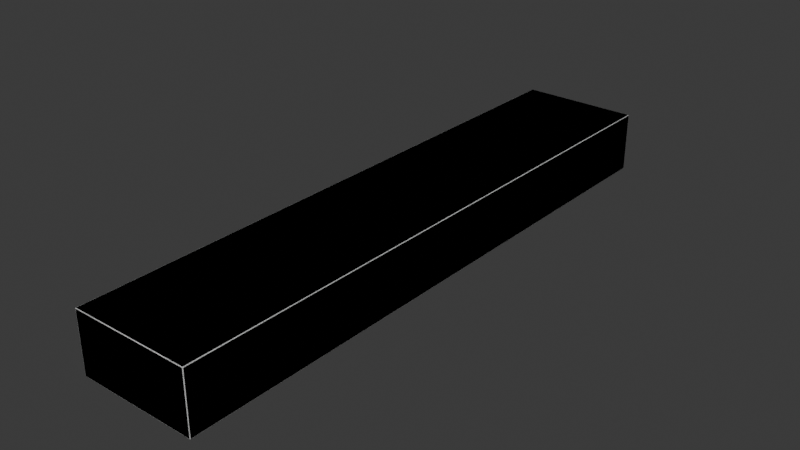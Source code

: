 # Source: FST_RepublicInteriorWalkway_SidePanel_1x0.5x5m.blend  (saved by Blender 5.1.30; exported with 4.5.12 LTS)
import bpy
from mathutils import Matrix  # noqa: F401  (used for matrix-valued properties, if any)

bpy.ops.wm.read_factory_settings(use_empty=True)
scene = bpy.context.scene
scene.name = 'Scene'

# ---- collections
col_floor = bpy.data.collections.new('Floor'); scene.collection.children.link(col_floor)

# ---- world
world_world = bpy.data.worlds.new('World'); scene.world = world_world
world_world.use_nodes = True; world_world.node_tree.nodes.clear()
_N = world_world.node_tree.nodes; _L = world_world.node_tree.links
n0 = _N.new('ShaderNodeOutputWorld'); n0.name = 'World Output'; n0.location = (200, 100)
n1 = _N.new('ShaderNodeBackground'); n1.name = 'Background'; n1.location = (-200, 100)
n1.inputs[0].default_value = (0.05088, 0.05088, 0.05088, 1.0)
_L.new(n1.outputs[0], n0.inputs[0])
n0.is_active_output = True
world_world.color = (0.05088, 0.05088, 0.05088)
world_world.sun_shadow_jitter_overblur = 0.0

# ---- meshes
me_plane = bpy.data.meshes.new('Plane')
me_plane.from_pydata([(-0.5, -2.495, -0.005064), (-0.4949, -2.495, 0.0), (-0.4949, -2.5, -0.005064), (-0.4985, -2.495, -0.001483), (-0.4979, -2.498, -0.00214), (-0.4949, -2.499, -0.001483), (-0.4985, -2.499, -0.005064), (0.4949, -2.5, -0.005064), (0.4949, -2.495, 0.0), (0.5, -2.495, -0.005064), (0.4949, -2.499, -0.001483), (0.4979, -2.498, -0.00214), (0.4985, -2.495, -0.001483), (0.4985, -2.499, -0.005064), (-0.5, 2.495, -0.005064), (-0.4949, 2.5, -0.005064), (-0.4949, 2.495, 0.0), (-0.4985, 2.499, -0.005064), (-0.4979, 2.498, -0.00214), (-0.4949, 2.499, -0.001483), (-0.4985, 2.495, -0.001483), (0.5, 2.495, -0.005064), (0.4949, 2.495, 0.0), (0.4949, 2.5, -0.005064), (0.4985, 2.495, -0.001483), (0.4979, 2.498, -0.00214), (0.4949, 2.499, -0.001483), (0.4985, 2.499, -0.005064), (-0.5, -2.495, -0.5), (-0.4949, -2.495, -0.5051), (-0.4949, -2.5, -0.5), (-0.4985, -2.495, -0.5036), (-0.4979, -2.498, -0.5029), (-0.4949, -2.499, -0.5036), (-0.4985, -2.499, -0.5), (0.4949, -2.5, -0.5), (0.4949, -2.495, -0.5051), (0.5, -2.495, -0.5), (0.4949, -2.499, -0.5036), (0.4979, -2.498, -0.5029), (0.4949, 2.5, -0.2525), (0.4985, 2.499, -0.2525), (0.5, 2.495, -0.2525), (0.4949, -2.5, -0.2525), (0.4985, -2.499, -0.2525), (0.5, -2.495, -0.2525), (-0.4949, -2.5, -0.2525), (-0.4985, -2.499, -0.2525), (-0.5, -2.495, -0.2525), (-0.4949, 2.5, -0.2525), (-0.4985, 2.499, -0.2525), (-0.5, 2.495, -0.2525), (0.4985, -2.495, -0.5036), (0.4985, -2.499, -0.5), (-0.5, 2.495, -0.5), (-0.4949, 2.5, -0.5), (-0.4949, 2.495, -0.5051), (-0.4985, 2.499, -0.5), (-0.4979, 2.498, -0.5029), (-0.4949, 2.499, -0.5036), (-0.4985, 2.495, -0.5036), (0.5, 2.495, -0.5), (0.4949, 2.495, -0.5051), (0.4949, 2.5, -0.5), (0.4985, 2.495, -0.5036), (0.4979, 2.498, -0.5029), (0.4949, 2.499, -0.5036), (0.4985, 2.499, -0.5), (-0.4949, 1.662, 0.0), (-0.4949, -1.662, 0.0), (-0.4985, -1.662, -0.001483), (-0.4985, 1.662, -0.001483), (-0.5, -1.662, -0.005064), (-0.5, 1.662, -0.005064), (0.4949, -1.662, 0.0), (0.4949, 1.662, 0.0), (0.4985, 1.662, -0.001483), (0.4985, -1.662, -0.001483), (0.5, 1.662, -0.005064), (0.5, -1.662, -0.005064), (-0.5, -1.662, -0.2525), (-0.5, 1.662, -0.2525), (0.5, 1.662, -0.2525), (0.5, -1.662, -0.2525), (-0.4949, -1.662, -0.5051), (-0.4949, 1.662, -0.5051), (-0.4985, 1.662, -0.5036), (-0.4985, -1.662, -0.5036), (-0.5, 1.662, -0.5), (-0.5, -1.662, -0.5), (0.4949, 1.662, -0.5051), (0.4949, -1.662, -0.5051), (0.4985, -1.662, -0.5036), (0.4985, 1.662, -0.5036), (0.5, -1.662, -0.5), (0.5, 1.662, -0.5)], [], [(0, 6, 4, 3), (1, 3, 4, 5), (2, 5, 4, 6), (7, 13, 11, 10), (8, 10, 11, 12), (9, 12, 11, 13), (14, 20, 18, 17), (15, 17, 18, 19), (16, 19, 18, 20), (21, 27, 25, 24), (22, 24, 25, 26), (23, 26, 25, 27), (1, 5, 10, 8), (5, 2, 7, 10), (22, 26, 19, 16), (26, 23, 15, 19), (63, 67, 65, 66), (62, 66, 65, 64), (43, 44, 13, 7), (44, 45, 9, 13), (36, 52, 39, 38), (35, 38, 39, 53), (49, 50, 17, 15), (50, 51, 14, 17), (30, 34, 32, 33), (37, 53, 39, 52), (56, 60, 58, 59), (61, 64, 65, 67), (28, 31, 32, 34), (29, 33, 32, 31), (6, 0, 48, 47), (2, 6, 47, 46), (54, 57, 58, 60), (55, 59, 58, 57), (2, 46, 43, 7), (27, 21, 42, 41), (23, 27, 41, 40), (23, 40, 49, 15), (29, 36, 38, 33), (33, 38, 35, 30), (62, 56, 59, 66), (66, 59, 55, 63), (43, 35, 53, 44), (44, 53, 37, 45), (49, 55, 57, 50), (50, 57, 54, 51), (34, 47, 48, 28), (30, 46, 47, 34), (30, 35, 43, 46), (67, 41, 42, 61), (63, 40, 41, 67), (63, 55, 49, 40), (95, 82, 83, 94), (89, 80, 81, 88), (85, 90, 91, 84), (93, 95, 94, 92), (90, 93, 92, 91), (87, 89, 88, 86), (84, 87, 86, 85), (82, 78, 79, 83), (80, 72, 73, 81), (75, 68, 69, 74), (78, 76, 77, 79), (76, 75, 74, 77), (72, 70, 71, 73), (70, 69, 68, 71), (1, 8, 74, 69), (16, 20, 71, 68), (68, 75, 22, 16), (69, 70, 3, 1), (20, 14, 73, 71), (70, 72, 0, 3), (14, 51, 81, 73), (72, 80, 48, 0), (8, 12, 77, 74), (75, 76, 24, 22), (12, 9, 79, 77), (76, 78, 21, 24), (9, 45, 83, 79), (78, 82, 42, 21), (89, 28, 48, 80), (54, 88, 81, 51), (95, 61, 42, 82), (37, 94, 83, 45), (29, 84, 91, 36), (56, 85, 86, 60), (84, 29, 31, 87), (85, 56, 62, 90), (87, 31, 28, 89), (60, 86, 88, 54), (36, 91, 92, 52), (90, 62, 64, 93), (93, 64, 61, 95), (52, 92, 94, 37)])
me_plane.polygons.foreach_set('use_smooth', [True] * 94)
_uv = me_plane.uv_layers.new(name='UVMap')
_uv.uv.foreach_set('vector', [0.9816, 0.8151, 0.9816, 0.8144, 0.9821, 0.8146, 0.9823, 0.8151, 0.1809, 0.9641, 0.1815, 0.9641, 0.1814, 0.9646, 0.1809, 0.9647, 0.707, 0.8589, 0.707, 0.8595, 0.7065, 0.8594, 0.7064, 0.8589, 0.8816, 0.8589, 0.8823, 0.8589, 0.8822, 0.8594, 0.8817, 0.8595, 0.003087, 0.9641, 0.003087, 0.9647, 0.002561, 0.9646, 0.002443, 0.9641, 0.3361, 0.9111, 0.3361, 0.9104, 0.3366, 0.9106, 0.3367, 0.9111, 0.9316, 0.9641, 0.9323, 0.9641, 0.9322, 0.9646, 0.9316, 0.9648, 0.9152, 0.4817, 0.9152, 0.4824, 0.9147, 0.4823, 0.9146, 0.4818, 0.52, 0.8151, 0.52, 0.8144, 0.5205, 0.8146, 0.5207, 0.8151, 0.3361, 0.904, 0.3367, 0.904, 0.3366, 0.9045, 0.3361, 0.9046, 0.3422, 0.8151, 0.3416, 0.8151, 0.3417, 0.8146, 0.3422, 0.8144, 0.9152, 0.307, 0.9146, 0.3071, 0.9147, 0.3066, 0.9152, 0.3064, 0.1809, 0.9641, 0.1809, 0.9647, 0.003087, 0.9647, 0.003087, 0.9641, 0.707, 0.8595, 0.707, 0.8589, 0.8816, 0.8589, 0.8817, 0.8595, 0.3422, 0.8151, 0.3422, 0.8144, 0.52, 0.8144, 0.52, 0.8151, 0.9146, 0.3071, 0.9152, 0.307, 0.9152, 0.4817, 0.9146, 0.4818, 0.5261, 0.8151, 0.5255, 0.8151, 0.5257, 0.8146, 0.5262, 0.8144, 0.76, 0.3071, 0.7594, 0.3071, 0.7595, 0.3066, 0.76, 0.3064, 0.8816, 0.8144, 0.8823, 0.8144, 0.8823, 0.8589, 0.8816, 0.8589, 0.3367, 0.9555, 0.3361, 0.9555, 0.3361, 0.9111, 0.3367, 0.9111, 0.7539, 0.3071, 0.7539, 0.3064, 0.7544, 0.3066, 0.7545, 0.3071, 0.7008, 0.8651, 0.7009, 0.8644, 0.7014, 0.8646, 0.7015, 0.8651, 0.9597, 0.4817, 0.9597, 0.4824, 0.9152, 0.4824, 0.9152, 0.4817, 0.8872, 0.9648, 0.8872, 0.9641, 0.9316, 0.9641, 0.9316, 0.9648, 0.5261, 0.8651, 0.5256, 0.8651, 0.5257, 0.8646, 0.5262, 0.8644, 0.6814, 0.9151, 0.6807, 0.9151, 0.6809, 0.9146, 0.6814, 0.9144, 0.76, 0.4849, 0.76, 0.4855, 0.7595, 0.4854, 0.7594, 0.4849, 0.3361, 0.8151, 0.3361, 0.8144, 0.3366, 0.8146, 0.3367, 0.8151, 0.6752, 0.9151, 0.6752, 0.9144, 0.6757, 0.9146, 0.6759, 0.9151, 0.7539, 0.4849, 0.7545, 0.4849, 0.7544, 0.4854, 0.7539, 0.4855, 0.9816, 0.8144, 0.9816, 0.8151, 0.9372, 0.8151, 0.9372, 0.8144, 0.707, 0.8589, 0.7064, 0.8589, 0.7064, 0.8144, 0.707, 0.8144, 0.707, 0.8651, 0.7064, 0.8651, 0.7065, 0.8646, 0.707, 0.8644, 0.7008, 0.8151, 0.7009, 0.8144, 0.7014, 0.8146, 0.7015, 0.8151, 0.707, 0.8589, 0.707, 0.8144, 0.8816, 0.8144, 0.8816, 0.8589, 0.3367, 0.904, 0.3361, 0.904, 0.3361, 0.8595, 0.3367, 0.8595, 0.9152, 0.307, 0.9152, 0.3064, 0.9597, 0.3064, 0.9597, 0.307, 0.9152, 0.307, 0.9597, 0.307, 0.9597, 0.4817, 0.9152, 0.4817, 0.7539, 0.4849, 0.7539, 0.3071, 0.7545, 0.3071, 0.7545, 0.4849, 0.5262, 0.8644, 0.7009, 0.8644, 0.7008, 0.8651, 0.5261, 0.8651, 0.76, 0.3071, 0.76, 0.4849, 0.7594, 0.4849, 0.7594, 0.3071, 0.5262, 0.8144, 0.7009, 0.8144, 0.7008, 0.8151, 0.5261, 0.8151, 0.7008, 0.9095, 0.7008, 0.8651, 0.7015, 0.8651, 0.7015, 0.9095, 0.6807, 0.9595, 0.6807, 0.9151, 0.6814, 0.9151, 0.6814, 0.9595, 0.7008, 0.8595, 0.7008, 0.8151, 0.7015, 0.8151, 0.7015, 0.8595, 0.7064, 0.9095, 0.7064, 0.8651, 0.707, 0.8651, 0.707, 0.9095, 0.6759, 0.9151, 0.6759, 0.9595, 0.6752, 0.9595, 0.6752, 0.9151, 0.5261, 0.8651, 0.5261, 0.9095, 0.5256, 0.9095, 0.5256, 0.8651, 0.5261, 0.8651, 0.7008, 0.8651, 0.7008, 0.9095, 0.5261, 0.9095, 0.3367, 0.8151, 0.3367, 0.8595, 0.3361, 0.8595, 0.3361, 0.8151, 0.5261, 0.8151, 0.5261, 0.8595, 0.5255, 0.8595, 0.5255, 0.8151, 0.5261, 0.8151, 0.7008, 0.8151, 0.7008, 0.8595, 0.5261, 0.8595, 0.9972, 0.5724, 0.9972, 0.6465, 0.002437, 0.6465, 0.002437, 0.5724, 0.9972, 0.7344, 0.9972, 0.8085, 0.002437, 0.8085, 0.002437, 0.7344, 0.5993, 0.3071, 0.5993, 0.4849, 0.002439, 0.4849, 0.002439, 0.3071, 0.5993, 0.9704, 0.5993, 0.9711, 0.002438, 0.9711, 0.002438, 0.9704, 0.5993, 0.4849, 0.5993, 0.4855, 0.002439, 0.4855, 0.002439, 0.4849, 0.5993, 0.9764, 0.5993, 0.9771, 0.002438, 0.9771, 0.002438, 0.9764, 0.002439, 0.3071, 0.002439, 0.3064, 0.5993, 0.3064, 0.5993, 0.3071, 0.9972, 0.4904, 0.9972, 0.5645, 0.002439, 0.5645, 0.002439, 0.4904, 0.9972, 0.6524, 0.9972, 0.7265, 0.002439, 0.7265, 0.002439, 0.6524, 0.9972, 0.003513, 0.9972, 0.2998, 0.002439, 0.2998, 0.002439, 0.003512, 0.9972, 0.5645, 0.9972, 0.5656, 0.002439, 0.5656, 0.002439, 0.5645, 0.9972, 0.002441, 0.9972, 0.003513, 0.002439, 0.003512, 0.002439, 0.002441, 0.9972, 0.7265, 0.9972, 0.7276, 0.002439, 0.7276, 0.002439, 0.7265, 0.002439, 0.3009, 0.002439, 0.2998, 0.9972, 0.2998, 0.9972, 0.3009, 0.1809, 0.9641, 0.003087, 0.9641, 0.003087, 0.8144, 0.1809, 0.8144, 0.52, 0.8151, 0.5207, 0.8151, 0.5207, 0.9647, 0.52, 0.9647, 0.52, 0.9647, 0.3422, 0.9647, 0.3422, 0.8151, 0.52, 0.8151, 0.1809, 0.8144, 0.1815, 0.8144, 0.1815, 0.9641, 0.1809, 0.9641, 0.9323, 0.9641, 0.9316, 0.9641, 0.9316, 0.8144, 0.9323, 0.8144, 0.9823, 0.9648, 0.9816, 0.9648, 0.9816, 0.8151, 0.9823, 0.8151, 0.9316, 0.9641, 0.8872, 0.9641, 0.8872, 0.8144, 0.9316, 0.8144, 0.9816, 0.9648, 0.9372, 0.9648, 0.9372, 0.8151, 0.9816, 0.8151, 0.003087, 0.9641, 0.002443, 0.9641, 0.002443, 0.8144, 0.003087, 0.8144, 0.3422, 0.9647, 0.3416, 0.9647, 0.3416, 0.8151, 0.3422, 0.8151, 0.3361, 0.9104, 0.3361, 0.9111, 0.1864, 0.9111, 0.1864, 0.9104, 0.1864, 0.9046, 0.1864, 0.904, 0.3361, 0.904, 0.3361, 0.9046, 0.3361, 0.9111, 0.3361, 0.9555, 0.1864, 0.9555, 0.1864, 0.9111, 0.1864, 0.904, 0.1864, 0.8595, 0.3361, 0.8595, 0.3361, 0.904, 0.5256, 0.9151, 0.6752, 0.9151, 0.6752, 0.9595, 0.5256, 0.9595, 0.707, 0.8651, 0.8567, 0.8651, 0.8567, 0.9095, 0.707, 0.9095, 0.1864, 0.8151, 0.3361, 0.8151, 0.3361, 0.8595, 0.1864, 0.8595, 0.6814, 0.9151, 0.8311, 0.9151, 0.8311, 0.9595, 0.6814, 0.9595, 0.7539, 0.4849, 0.6042, 0.4849, 0.6042, 0.3071, 0.7539, 0.3071, 0.76, 0.4849, 0.9097, 0.4849, 0.9097, 0.4855, 0.76, 0.4855, 0.6042, 0.4849, 0.7539, 0.4849, 0.7539, 0.4855, 0.6042, 0.4855, 0.9097, 0.4849, 0.76, 0.4849, 0.76, 0.3071, 0.9097, 0.3071, 0.5256, 0.9144, 0.6752, 0.9144, 0.6752, 0.9151, 0.5256, 0.9151, 0.707, 0.8644, 0.8567, 0.8644, 0.8567, 0.8651, 0.707, 0.8651, 0.7539, 0.3071, 0.6042, 0.3071, 0.6042, 0.3064, 0.7539, 0.3064, 0.9097, 0.3071, 0.76, 0.3071, 0.76, 0.3064, 0.9097, 0.3064, 0.1864, 0.8144, 0.3361, 0.8144, 0.3361, 0.8151, 0.1864, 0.8151, 0.6814, 0.9144, 0.8311, 0.9144, 0.8311, 0.9151, 0.6814, 0.9151])
me_plane.update()

# ---- objects
ob_plane = bpy.data.objects.new('Plane', me_plane)

# ---- transforms, parenting, visibility, modifiers, constraints
ob_plane.location = (0.0, 0.0, 0.0)
_m = ob_plane.modifiers.new('Mirror', 'MIRROR')

# ---- collection membership
col_floor.objects.link(ob_plane)

# ---- scene / render settings (as saved in the file)
scene.frame_start = 1; scene.frame_end = 250; scene.frame_set(1)
scene.render.engine = 'BLENDER_EEVEE_NEXT'
scene.render.bake_bias = 0.0
scene.render.bake_samples = 0
bpy.context.view_layer.update()

# ---- added for rendering (the .blend has no active camera and no usable light): camera, sun
cam_auto = bpy.data.cameras.new('AutoCamera')
cam_auto.lens = 50.0
cam_auto.sensor_width = 36.0
cam_auto.clip_end = 1000.0
ob_auto_camera = bpy.data.objects.new('AutoCamera', cam_auto)
scene.collection.objects.link(ob_auto_camera)
ob_auto_camera.location = (4.74083, -5.68899, 3.54013)
ob_auto_camera.rotation_euler = (1.09748, -7.21219e-08, 0.694738)
scene.camera = ob_auto_camera
light_auto_sun = bpy.data.lights.new('AutoSun', 'SUN')
light_auto_sun.energy = 3.0
light_auto_sun.angle = 0.0523599
ob_auto_sun = bpy.data.objects.new('AutoSun', light_auto_sun)
scene.collection.objects.link(ob_auto_sun)
ob_auto_sun.rotation_euler = (0.872665, 0.174533, 0.523599)
bpy.context.view_layer.update()
